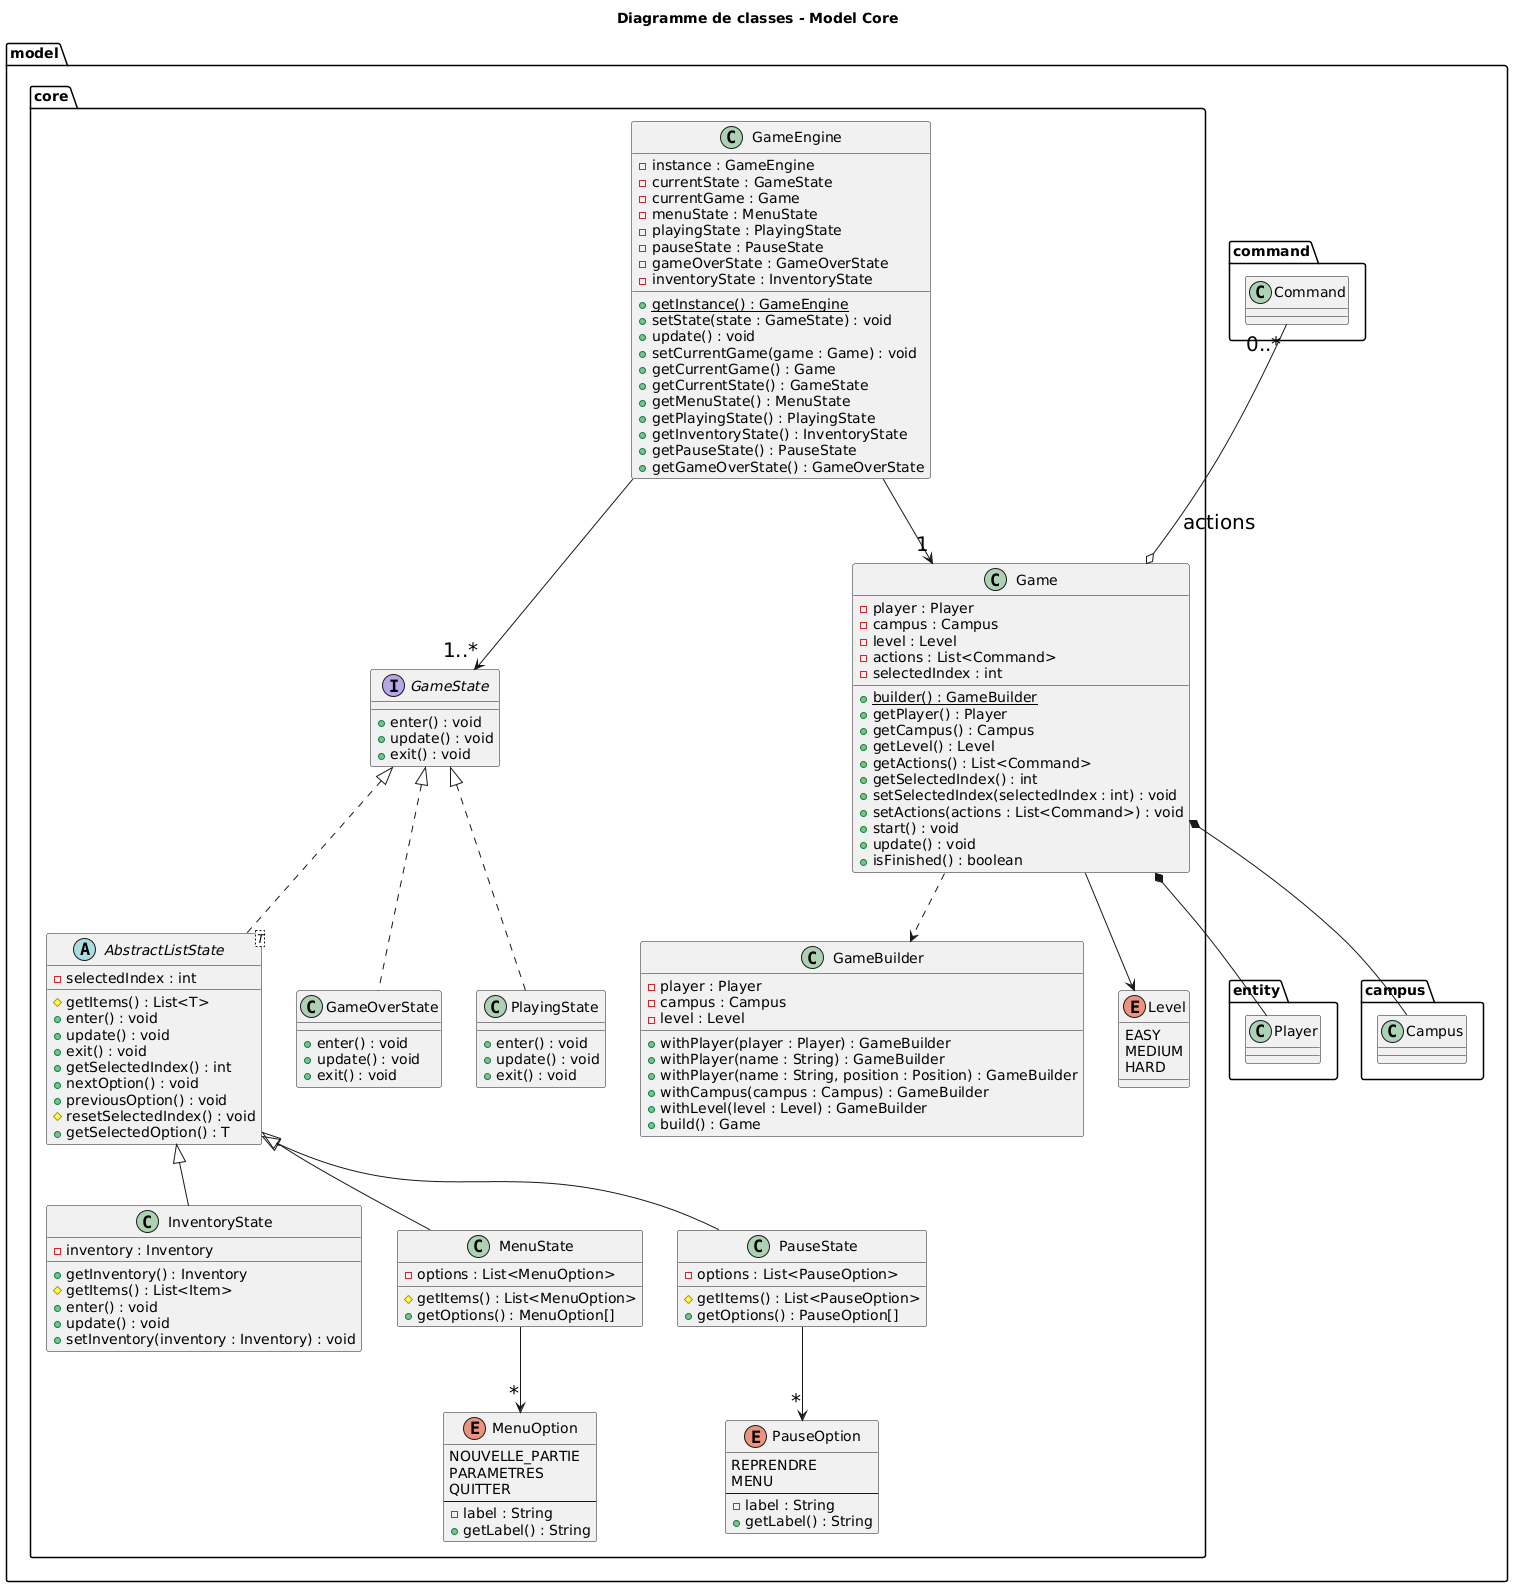

The diagram above was rendered by PlantUML. Its source (embedded in the PNG):
@startuml
skinparam ArrowFontSize 20

title Diagramme de classes - Model Core


package "model.core" {
  interface GameState {
    + enter() : void
    + update() : void
    + exit() : void
  }

  abstract class "AbstractListState<T>" as AbstractListState {
    - selectedIndex : int
    # getItems() : List<T>
    + enter() : void
    + update() : void
    + exit() : void
    + getSelectedIndex() : int
    + nextOption() : void
    + previousOption() : void
    # resetSelectedIndex() : void
    + getSelectedOption() : T
  }

  class Game {
    - player : Player
    - campus : Campus
    - level : Level
    - actions : List<Command>
    - selectedIndex : int
    + {static} builder() : GameBuilder
    + getPlayer() : Player
    + getCampus() : Campus
    + getLevel() : Level
    + getActions() : List<Command>
    + getSelectedIndex() : int
    + setSelectedIndex(selectedIndex : int) : void
    + setActions(actions : List<Command>) : void
    + start() : void
    + update() : void
    + isFinished() : boolean
  }

  class GameBuilder {
    - player : Player
    - campus : Campus
    - level : Level
    + withPlayer(player : Player) : GameBuilder
    + withPlayer(name : String) : GameBuilder
    + withPlayer(name : String, position : Position) : GameBuilder
    + withCampus(campus : Campus) : GameBuilder
    + withLevel(level : Level) : GameBuilder
    + build() : Game
  }

  class GameEngine {
    - instance : GameEngine
    - currentState : GameState
    - currentGame : Game
    - menuState : MenuState
    - playingState : PlayingState
    - pauseState : PauseState
    - gameOverState : GameOverState
    - inventoryState : InventoryState
    + {static} getInstance() : GameEngine
    + setState(state : GameState) : void
    + update() : void
    + setCurrentGame(game : Game) : void
    + getCurrentGame() : Game
    + getCurrentState() : GameState
    + getMenuState() : MenuState
    + getPlayingState() : PlayingState
    + getInventoryState() : InventoryState
    + getPauseState() : PauseState
    + getGameOverState() : GameOverState
  }

  class GameOverState {
    + enter() : void
    + update() : void
    + exit() : void
  }

  class InventoryState {
    - inventory : Inventory
    + getInventory() : Inventory
    # getItems() : List<Item>
    + enter() : void
    + update() : void
    + setInventory(inventory : Inventory) : void
  }

  enum Level {
    EASY
    MEDIUM
    HARD
  }

  enum MenuOption {
    NOUVELLE_PARTIE
    PARAMETRES
    QUITTER
    --
    - label : String
    + getLabel() : String
  }

  class MenuState {
    - options : List<MenuOption>
    # getItems() : List<MenuOption>
    + getOptions() : MenuOption[]
  }

  enum PauseOption {
    REPRENDRE
    MENU
    --
    - label : String
    + getLabel() : String
  }

  class PauseState {
    - options : List<PauseOption>
    # getItems() : List<PauseOption>
    + getOptions() : PauseOption[]
  }

  class PlayingState {
    + enter() : void
    + update() : void
    + exit() : void
  }
  
  GameState <|.. AbstractListState
  GameState <|.. PlayingState
  GameState <|.. GameOverState
  AbstractListState <|-- MenuState
  AbstractListState <|-- PauseState
  AbstractListState <|-- InventoryState
  
  GameEngine --> "1..*" GameState
  GameEngine --> "1" Game
  MenuState --> "*" MenuOption
  PauseState --> "*" PauseOption
  

Game --> Level
Game ..> GameBuilder


}

package "model.command"{
  class Command
}

package "model.entity" {
  class Player
}

package "model.campus"{
  class Campus
}


Command "0..*" --o Game: actions
Game *-- Player
Game *-- Campus
@enduml